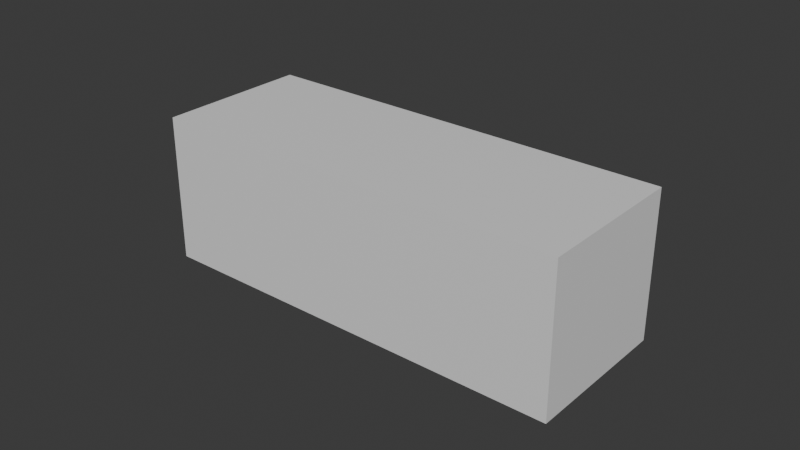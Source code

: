 # Source: minus.blend  (saved by Blender 4.0.36; exported with 4.5.12 LTS)
import bpy
from mathutils import Matrix  # noqa: F401  (used for matrix-valued properties, if any)

bpy.ops.wm.read_factory_settings(use_empty=True)
scene = bpy.context.scene
scene.name = 'Scene'

# ---- collections
col_collection = bpy.data.collections.new('Collection'); scene.collection.children.link(col_collection)

# ---- materials (node trees are filled in below, after node groups)
mat_material = bpy.data.materials.new('Material')
mat_material.alpha_threshold = 0.0
mat_material.use_transparent_shadow = False
mat_material.roughness = 0.5
mat_material.line_color = (0.0, 0.0, 0.0, 1.0)

# ---- material node trees
mat_material.use_nodes = True; mat_material.node_tree.nodes.clear()
_N = mat_material.node_tree.nodes; _L = mat_material.node_tree.links
n0 = _N.new('ShaderNodeOutputMaterial'); n0.name = 'Material Output'; n0.location = (300, 300)
n1 = _N.new('ShaderNodeBsdfPrincipled'); n1.name = 'Principled BSDF'; n1.location = (10, 300)
n1.inputs[3].default_value = 1.45
_L.new(n1.outputs[0], n0.inputs[0])
n0.is_active_output = True

# ---- world
world_world = bpy.data.worlds.new('World'); scene.world = world_world
world_world.use_nodes = True; world_world.node_tree.nodes.clear()
_N = world_world.node_tree.nodes; _L = world_world.node_tree.links
n0 = _N.new('ShaderNodeOutputWorld'); n0.name = 'World Output'; n0.location = (300, 300)
n1 = _N.new('ShaderNodeBackground'); n1.name = 'Background'; n1.location = (10, 300)
n1.inputs[0].default_value = (0.05088, 0.05088, 0.05088, 1.0)
_L.new(n1.outputs[0], n0.inputs[0])
n0.is_active_output = True
world_world.color = (0.05088, 0.05088, 0.05088)
world_world.use_sun_shadow = False
world_world.sun_shadow_jitter_overblur = 0.0

# ---- meshes
me_cube = bpy.data.meshes.new('Cube')
me_cube.from_pydata([(-0.06862, 0.02502, -0.02369), (-0.06862, -0.02502, -0.02369), (0.06862, -0.02502, -0.02369), (0.06862, 0.02502, -0.02369), (-0.06862, 0.02502, 0.02405), (-0.06862, -0.02502, 0.02405), (0.06862, -0.02502, 0.02405), (0.06862, 0.02502, 0.02405)], [], [(2, 6, 5, 1), (2, 3, 7, 6), (0, 1, 5, 4), (7, 4, 5, 6), (3, 2, 1, 0), (3, 0, 4, 7)])
_uv = me_cube.uv_layers.new(name='UVMap')
_uv.uv.foreach_set('vector', [1.0, 0.0, 1.0, 0.0, 0.0, 0.0, 0.0, 0.0, 1.0, 0.0, 1.0, 1.0, 1.0, 1.0, 1.0, 0.0, 0.0, 1.0, 0.0, 0.0, 0.0, 0.0, 0.0, 1.0, 1.0, 1.0, 0.0, 1.0, 0.0, 0.0, 1.0, 0.0, 1.0, 1.0, 1.0, 0.0, 0.0, 0.0, 0.0, 1.0, 1.0, 1.0, 0.0, 1.0, 0.0, 1.0, 1.0, 1.0])
me_cube.materials.append(mat_material)
me_cube.use_mirror_vertex_groups = False
me_cube.update()

# ---- objects
ob_cube = bpy.data.objects.new('Cube', me_cube)

# ---- transforms, parenting, visibility, modifiers, constraints
ob_cube.location = (0.0, 0.0, 0.0)
ob_cube.lock_rotations_4d = False
ob_cube.empty_display_type = 'ARROWS'
ob_cube.lineart.crease_threshold = 0.0

# ---- collection membership
col_collection.objects.link(ob_cube)

# ---- scene / render settings (as saved in the file)
scene.frame_start = 1; scene.frame_end = 250; scene.frame_set(1)
scene.render.engine = 'BLENDER_EEVEE_NEXT'
scene.cycles.sampling_pattern = 'TABULATED_SOBOL'
bpy.context.view_layer.update()

# ---- added for rendering (the .blend has no active camera and no usable light): camera, sun
cam_auto = bpy.data.cameras.new('AutoCamera')
cam_auto.lens = 50.0
cam_auto.sensor_width = 36.0
cam_auto.clip_end = 1000.0
ob_auto_camera = bpy.data.objects.new('AutoCamera', cam_auto)
scene.collection.objects.link(ob_auto_camera)
ob_auto_camera.location = (0.185045, -0.222054, 0.148219)
ob_auto_camera.rotation_euler = (1.09748, -7.21219e-08, 0.694738)
scene.camera = ob_auto_camera
light_auto_sun = bpy.data.lights.new('AutoSun', 'SUN')
light_auto_sun.energy = 3.0
light_auto_sun.angle = 0.0523599
ob_auto_sun = bpy.data.objects.new('AutoSun', light_auto_sun)
scene.collection.objects.link(ob_auto_sun)
ob_auto_sun.rotation_euler = (0.872665, 0.174533, 0.523599)
bpy.context.view_layer.update()
